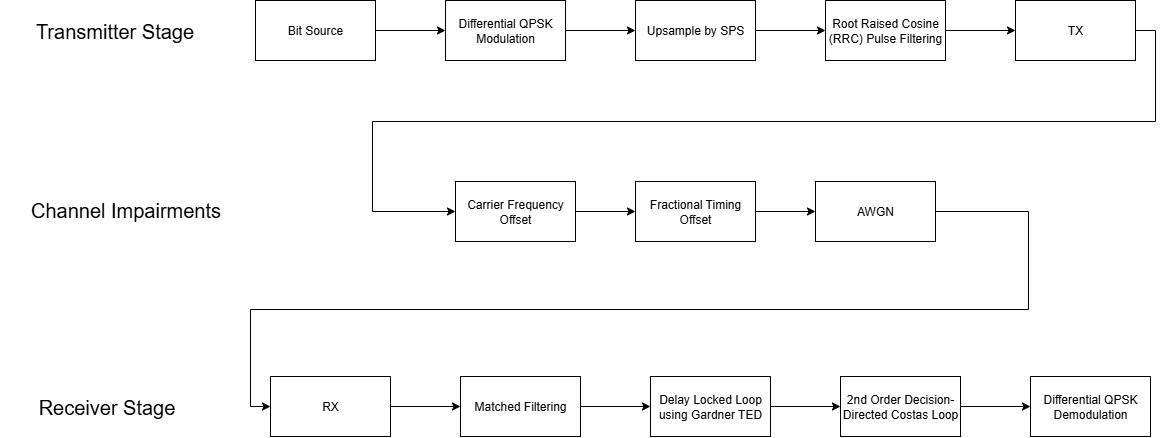

The diagram above was exported from draw.io. Its source (the exported page's mxGraphModel, read from the mxfile embedded in the PNG):
<mxGraphModel dx="1889" dy="1153" grid="0" gridSize="10" guides="1" tooltips="1" connect="1" arrows="1" fold="1" page="0" pageScale="1" pageWidth="850" pageHeight="1100" math="0" shadow="0">
  <root>
    <mxCell id="0" />
    <mxCell id="1" parent="0" />
    <mxCell id="EnzEaz2FOGE2I5JjGwHo-22" style="edgeStyle=orthogonalEdgeStyle;rounded=0;orthogonalLoop=1;jettySize=auto;html=1;exitX=1;exitY=0.5;exitDx=0;exitDy=0;entryX=0;entryY=0.5;entryDx=0;entryDy=0;" parent="1" source="EnzEaz2FOGE2I5JjGwHo-2" target="EnzEaz2FOGE2I5JjGwHo-3" edge="1">
      <mxGeometry relative="1" as="geometry" />
    </mxCell>
    <mxCell id="EnzEaz2FOGE2I5JjGwHo-2" value="Bit Source" style="rounded=0;whiteSpace=wrap;html=1;" parent="1" vertex="1">
      <mxGeometry x="225" y="-6" width="120" height="60" as="geometry" />
    </mxCell>
    <mxCell id="EnzEaz2FOGE2I5JjGwHo-23" style="edgeStyle=orthogonalEdgeStyle;rounded=0;orthogonalLoop=1;jettySize=auto;html=1;exitX=1;exitY=0.5;exitDx=0;exitDy=0;entryX=0;entryY=0.5;entryDx=0;entryDy=0;" parent="1" source="EnzEaz2FOGE2I5JjGwHo-3" target="EnzEaz2FOGE2I5JjGwHo-5" edge="1">
      <mxGeometry relative="1" as="geometry" />
    </mxCell>
    <mxCell id="EnzEaz2FOGE2I5JjGwHo-3" value="Differential QPSK Modulation" style="rounded=0;whiteSpace=wrap;html=1;" parent="1" vertex="1">
      <mxGeometry x="415" y="-6" width="120" height="60" as="geometry" />
    </mxCell>
    <mxCell id="EnzEaz2FOGE2I5JjGwHo-24" style="edgeStyle=orthogonalEdgeStyle;rounded=0;orthogonalLoop=1;jettySize=auto;html=1;exitX=1;exitY=0.5;exitDx=0;exitDy=0;entryX=0;entryY=0.5;entryDx=0;entryDy=0;" parent="1" source="EnzEaz2FOGE2I5JjGwHo-5" target="EnzEaz2FOGE2I5JjGwHo-6" edge="1">
      <mxGeometry relative="1" as="geometry" />
    </mxCell>
    <mxCell id="EnzEaz2FOGE2I5JjGwHo-5" value="Upsample by SPS" style="rounded=0;whiteSpace=wrap;html=1;" parent="1" vertex="1">
      <mxGeometry x="605" y="-6" width="120" height="60" as="geometry" />
    </mxCell>
    <mxCell id="EnzEaz2FOGE2I5JjGwHo-25" style="edgeStyle=orthogonalEdgeStyle;rounded=0;orthogonalLoop=1;jettySize=auto;html=1;exitX=1;exitY=0.5;exitDx=0;exitDy=0;entryX=0;entryY=0.5;entryDx=0;entryDy=0;" parent="1" source="EnzEaz2FOGE2I5JjGwHo-6" target="EnzEaz2FOGE2I5JjGwHo-8" edge="1">
      <mxGeometry relative="1" as="geometry" />
    </mxCell>
    <mxCell id="EnzEaz2FOGE2I5JjGwHo-6" value="Root Raised Cosine (RRC) Pulse Filtering" style="rounded=0;whiteSpace=wrap;html=1;" parent="1" vertex="1">
      <mxGeometry x="795" y="-6" width="120" height="60" as="geometry" />
    </mxCell>
    <mxCell id="EnzEaz2FOGE2I5JjGwHo-26" style="edgeStyle=orthogonalEdgeStyle;rounded=0;orthogonalLoop=1;jettySize=auto;html=1;exitX=1;exitY=0.5;exitDx=0;exitDy=0;entryX=0;entryY=0.5;entryDx=0;entryDy=0;" parent="1" source="EnzEaz2FOGE2I5JjGwHo-8" target="EnzEaz2FOGE2I5JjGwHo-15" edge="1">
      <mxGeometry relative="1" as="geometry">
        <Array as="points">
          <mxPoint x="1125" y="24" />
          <mxPoint x="1125" y="115" />
          <mxPoint x="342" y="115" />
          <mxPoint x="342" y="205" />
        </Array>
      </mxGeometry>
    </mxCell>
    <mxCell id="EnzEaz2FOGE2I5JjGwHo-8" value="TX" style="rounded=0;whiteSpace=wrap;html=1;" parent="1" vertex="1">
      <mxGeometry x="985" y="-6" width="120" height="60" as="geometry" />
    </mxCell>
    <mxCell id="EnzEaz2FOGE2I5JjGwHo-29" style="edgeStyle=orthogonalEdgeStyle;rounded=0;orthogonalLoop=1;jettySize=auto;html=1;exitX=1;exitY=0.5;exitDx=0;exitDy=0;entryX=0;entryY=0.5;entryDx=0;entryDy=0;" parent="1" source="EnzEaz2FOGE2I5JjGwHo-14" target="EnzEaz2FOGE2I5JjGwHo-17" edge="1">
      <mxGeometry relative="1" as="geometry">
        <Array as="points">
          <mxPoint x="998" y="205" />
          <mxPoint x="998" y="303" />
          <mxPoint x="220" y="303" />
          <mxPoint x="220" y="400" />
        </Array>
      </mxGeometry>
    </mxCell>
    <mxCell id="EnzEaz2FOGE2I5JjGwHo-14" value="AWGN" style="rounded=0;whiteSpace=wrap;html=1;" parent="1" vertex="1">
      <mxGeometry x="785" y="175" width="120" height="60" as="geometry" />
    </mxCell>
    <mxCell id="EnzEaz2FOGE2I5JjGwHo-27" style="edgeStyle=orthogonalEdgeStyle;rounded=0;orthogonalLoop=1;jettySize=auto;html=1;entryX=0;entryY=0.5;entryDx=0;entryDy=0;" parent="1" source="EnzEaz2FOGE2I5JjGwHo-15" target="EnzEaz2FOGE2I5JjGwHo-16" edge="1">
      <mxGeometry relative="1" as="geometry" />
    </mxCell>
    <mxCell id="EnzEaz2FOGE2I5JjGwHo-15" value="Carrier Frequency Offset" style="rounded=0;whiteSpace=wrap;html=1;" parent="1" vertex="1">
      <mxGeometry x="425" y="175" width="120" height="60" as="geometry" />
    </mxCell>
    <mxCell id="EnzEaz2FOGE2I5JjGwHo-28" style="edgeStyle=orthogonalEdgeStyle;rounded=0;orthogonalLoop=1;jettySize=auto;html=1;exitX=1;exitY=0.5;exitDx=0;exitDy=0;entryX=0;entryY=0.5;entryDx=0;entryDy=0;" parent="1" source="EnzEaz2FOGE2I5JjGwHo-16" target="EnzEaz2FOGE2I5JjGwHo-14" edge="1">
      <mxGeometry relative="1" as="geometry" />
    </mxCell>
    <mxCell id="EnzEaz2FOGE2I5JjGwHo-16" value="Fractional Timing Offset" style="rounded=0;whiteSpace=wrap;html=1;" parent="1" vertex="1">
      <mxGeometry x="605" y="175" width="120" height="60" as="geometry" />
    </mxCell>
    <mxCell id="EnzEaz2FOGE2I5JjGwHo-30" style="edgeStyle=orthogonalEdgeStyle;rounded=0;orthogonalLoop=1;jettySize=auto;html=1;exitX=1;exitY=0.5;exitDx=0;exitDy=0;entryX=0;entryY=0.5;entryDx=0;entryDy=0;" parent="1" source="EnzEaz2FOGE2I5JjGwHo-17" target="EnzEaz2FOGE2I5JjGwHo-18" edge="1">
      <mxGeometry relative="1" as="geometry" />
    </mxCell>
    <mxCell id="EnzEaz2FOGE2I5JjGwHo-17" value="RX" style="rounded=0;whiteSpace=wrap;html=1;" parent="1" vertex="1">
      <mxGeometry x="240" y="370" width="120" height="60" as="geometry" />
    </mxCell>
    <mxCell id="EnzEaz2FOGE2I5JjGwHo-31" style="edgeStyle=orthogonalEdgeStyle;rounded=0;orthogonalLoop=1;jettySize=auto;html=1;exitX=1;exitY=0.5;exitDx=0;exitDy=0;entryX=0;entryY=0.5;entryDx=0;entryDy=0;" parent="1" source="EnzEaz2FOGE2I5JjGwHo-18" target="EnzEaz2FOGE2I5JjGwHo-19" edge="1">
      <mxGeometry relative="1" as="geometry" />
    </mxCell>
    <mxCell id="EnzEaz2FOGE2I5JjGwHo-18" value="Matched Filtering" style="rounded=0;whiteSpace=wrap;html=1;" parent="1" vertex="1">
      <mxGeometry x="430" y="370" width="120" height="60" as="geometry" />
    </mxCell>
    <mxCell id="EnzEaz2FOGE2I5JjGwHo-32" style="edgeStyle=orthogonalEdgeStyle;rounded=0;orthogonalLoop=1;jettySize=auto;html=1;entryX=0;entryY=0.5;entryDx=0;entryDy=0;" parent="1" source="EnzEaz2FOGE2I5JjGwHo-19" target="EnzEaz2FOGE2I5JjGwHo-20" edge="1">
      <mxGeometry relative="1" as="geometry" />
    </mxCell>
    <mxCell id="EnzEaz2FOGE2I5JjGwHo-19" value="Delay Locked Loop using Gardner TED" style="rounded=0;whiteSpace=wrap;html=1;" parent="1" vertex="1">
      <mxGeometry x="620" y="370" width="120" height="60" as="geometry" />
    </mxCell>
    <mxCell id="EnzEaz2FOGE2I5JjGwHo-33" style="edgeStyle=orthogonalEdgeStyle;rounded=0;orthogonalLoop=1;jettySize=auto;html=1;entryX=0;entryY=0.5;entryDx=0;entryDy=0;" parent="1" source="EnzEaz2FOGE2I5JjGwHo-20" target="EnzEaz2FOGE2I5JjGwHo-21" edge="1">
      <mxGeometry relative="1" as="geometry" />
    </mxCell>
    <mxCell id="EnzEaz2FOGE2I5JjGwHo-20" value="2nd Order Decision-Directed Costas Loop" style="whiteSpace=wrap;html=1;" parent="1" vertex="1">
      <mxGeometry x="810" y="370" width="120" height="60" as="geometry" />
    </mxCell>
    <mxCell id="EnzEaz2FOGE2I5JjGwHo-21" value="Differential QPSK Demodulation" style="whiteSpace=wrap;html=1;" parent="1" vertex="1">
      <mxGeometry x="1000" y="370" width="120" height="60" as="geometry" />
    </mxCell>
    <mxCell id="EnzEaz2FOGE2I5JjGwHo-37" value="Transmitter Stage" style="text;html=1;align=center;verticalAlign=middle;whiteSpace=wrap;rounded=0;fontSize=20;" parent="1" vertex="1">
      <mxGeometry x="-30" y="9" width="229" height="30" as="geometry" />
    </mxCell>
    <mxCell id="EnzEaz2FOGE2I5JjGwHo-38" value="Channel Impairments" style="text;html=1;align=center;verticalAlign=middle;resizable=0;points=[];autosize=1;strokeColor=none;fillColor=none;fontSize=20;" parent="1" vertex="1">
      <mxGeometry x="-9" y="185" width="208" height="36" as="geometry" />
    </mxCell>
    <mxCell id="EnzEaz2FOGE2I5JjGwHo-39" value="Receiver Stage" style="text;html=1;align=center;verticalAlign=middle;resizable=0;points=[];autosize=1;strokeColor=none;fillColor=none;fontSize=20;" parent="1" vertex="1">
      <mxGeometry x="-2" y="382" width="155" height="36" as="geometry" />
    </mxCell>
  </root>
</mxGraphModel>